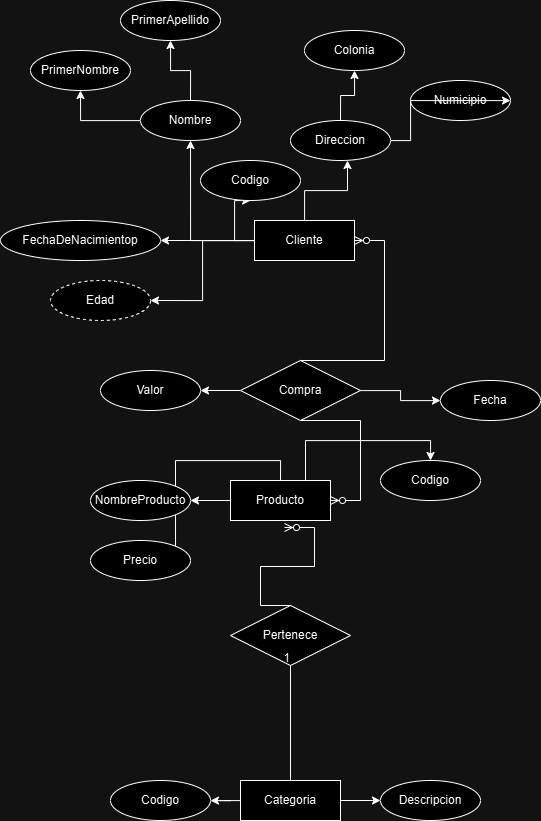

The diagram above was exported from draw.io. Its source (the exported page's mxGraphModel, read from the mxfile embedded in the PNG):
<mxGraphModel dx="2593" dy="1435" grid="1" gridSize="10" guides="1" tooltips="1" connect="1" arrows="1" fold="1" page="1" pageScale="1" pageWidth="827" pageHeight="1169" math="0" shadow="0">
  <root>
    <mxCell id="0" />
    <mxCell id="1" parent="0" />
    <mxCell id="gNH64nshmvYvP1DO8Th0-23" value="" style="edgeStyle=orthogonalEdgeStyle;rounded=0;orthogonalLoop=1;jettySize=auto;html=1;entryX=0.57;entryY=1;entryDx=0;entryDy=0;entryPerimeter=0;" edge="1" parent="1" source="gNH64nshmvYvP1DO8Th0-2" target="gNH64nshmvYvP1DO8Th0-19">
      <mxGeometry relative="1" as="geometry">
        <mxPoint x="390" y="270" as="targetPoint" />
      </mxGeometry>
    </mxCell>
    <mxCell id="gNH64nshmvYvP1DO8Th0-27" value="" style="edgeStyle=orthogonalEdgeStyle;rounded=0;orthogonalLoop=1;jettySize=auto;html=1;" edge="1" parent="1" source="gNH64nshmvYvP1DO8Th0-2" target="gNH64nshmvYvP1DO8Th0-25">
      <mxGeometry relative="1" as="geometry" />
    </mxCell>
    <mxCell id="gNH64nshmvYvP1DO8Th0-31" style="edgeStyle=orthogonalEdgeStyle;rounded=0;orthogonalLoop=1;jettySize=auto;html=1;exitX=0;exitY=0.5;exitDx=0;exitDy=0;" edge="1" parent="1" source="gNH64nshmvYvP1DO8Th0-2" target="gNH64nshmvYvP1DO8Th0-30">
      <mxGeometry relative="1" as="geometry" />
    </mxCell>
    <mxCell id="gNH64nshmvYvP1DO8Th0-33" style="edgeStyle=orthogonalEdgeStyle;rounded=0;orthogonalLoop=1;jettySize=auto;html=1;entryX=1;entryY=0.5;entryDx=0;entryDy=0;" edge="1" parent="1" source="gNH64nshmvYvP1DO8Th0-2" target="gNH64nshmvYvP1DO8Th0-32">
      <mxGeometry relative="1" as="geometry" />
    </mxCell>
    <mxCell id="gNH64nshmvYvP1DO8Th0-35" style="edgeStyle=orthogonalEdgeStyle;rounded=0;orthogonalLoop=1;jettySize=auto;html=1;exitX=0;exitY=0.5;exitDx=0;exitDy=0;entryX=0.5;entryY=1;entryDx=0;entryDy=0;" edge="1" parent="1" source="gNH64nshmvYvP1DO8Th0-2" target="gNH64nshmvYvP1DO8Th0-34">
      <mxGeometry relative="1" as="geometry" />
    </mxCell>
    <mxCell id="gNH64nshmvYvP1DO8Th0-2" value="Cliente" style="whiteSpace=wrap;html=1;align=center;" vertex="1" parent="1">
      <mxGeometry x="354" y="320" width="100" height="40" as="geometry" />
    </mxCell>
    <mxCell id="gNH64nshmvYvP1DO8Th0-41" value="" style="edgeStyle=orthogonalEdgeStyle;rounded=0;orthogonalLoop=1;jettySize=auto;html=1;" edge="1" parent="1" source="gNH64nshmvYvP1DO8Th0-4" target="gNH64nshmvYvP1DO8Th0-40">
      <mxGeometry relative="1" as="geometry" />
    </mxCell>
    <mxCell id="gNH64nshmvYvP1DO8Th0-43" style="edgeStyle=orthogonalEdgeStyle;rounded=0;orthogonalLoop=1;jettySize=auto;html=1;exitX=0.5;exitY=0;exitDx=0;exitDy=0;entryX=1;entryY=1;entryDx=0;entryDy=0;" edge="1" parent="1" source="gNH64nshmvYvP1DO8Th0-4" target="gNH64nshmvYvP1DO8Th0-42">
      <mxGeometry relative="1" as="geometry" />
    </mxCell>
    <mxCell id="gNH64nshmvYvP1DO8Th0-45" style="edgeStyle=orthogonalEdgeStyle;rounded=0;orthogonalLoop=1;jettySize=auto;html=1;exitX=0.75;exitY=0;exitDx=0;exitDy=0;entryX=0.5;entryY=0;entryDx=0;entryDy=0;" edge="1" parent="1" source="gNH64nshmvYvP1DO8Th0-4" target="gNH64nshmvYvP1DO8Th0-44">
      <mxGeometry relative="1" as="geometry" />
    </mxCell>
    <mxCell id="gNH64nshmvYvP1DO8Th0-4" value="Producto" style="whiteSpace=wrap;html=1;align=center;" vertex="1" parent="1">
      <mxGeometry x="330" y="580" width="100" height="40" as="geometry" />
    </mxCell>
    <mxCell id="gNH64nshmvYvP1DO8Th0-48" value="" style="edgeStyle=orthogonalEdgeStyle;rounded=0;orthogonalLoop=1;jettySize=auto;html=1;" edge="1" parent="1" source="gNH64nshmvYvP1DO8Th0-5" target="gNH64nshmvYvP1DO8Th0-46">
      <mxGeometry relative="1" as="geometry" />
    </mxCell>
    <mxCell id="gNH64nshmvYvP1DO8Th0-49" value="" style="edgeStyle=orthogonalEdgeStyle;rounded=0;orthogonalLoop=1;jettySize=auto;html=1;" edge="1" parent="1" source="gNH64nshmvYvP1DO8Th0-5" target="gNH64nshmvYvP1DO8Th0-47">
      <mxGeometry relative="1" as="geometry" />
    </mxCell>
    <mxCell id="gNH64nshmvYvP1DO8Th0-5" value="Categoria" style="whiteSpace=wrap;html=1;align=center;" vertex="1" parent="1">
      <mxGeometry x="340" y="880" width="100" height="40" as="geometry" />
    </mxCell>
    <mxCell id="gNH64nshmvYvP1DO8Th0-7" value="Pertenece" style="shape=rhombus;perimeter=rhombusPerimeter;whiteSpace=wrap;html=1;align=center;" vertex="1" parent="1">
      <mxGeometry x="330" y="705" width="120" height="60" as="geometry" />
    </mxCell>
    <mxCell id="gNH64nshmvYvP1DO8Th0-38" value="" style="edgeStyle=orthogonalEdgeStyle;rounded=0;orthogonalLoop=1;jettySize=auto;html=1;" edge="1" parent="1" source="gNH64nshmvYvP1DO8Th0-8" target="gNH64nshmvYvP1DO8Th0-37">
      <mxGeometry relative="1" as="geometry" />
    </mxCell>
    <mxCell id="gNH64nshmvYvP1DO8Th0-39" value="" style="edgeStyle=orthogonalEdgeStyle;rounded=0;orthogonalLoop=1;jettySize=auto;html=1;" edge="1" parent="1" source="gNH64nshmvYvP1DO8Th0-8" target="gNH64nshmvYvP1DO8Th0-36">
      <mxGeometry relative="1" as="geometry" />
    </mxCell>
    <mxCell id="gNH64nshmvYvP1DO8Th0-8" value="Compra" style="shape=rhombus;perimeter=rhombusPerimeter;whiteSpace=wrap;html=1;align=center;" vertex="1" parent="1">
      <mxGeometry x="340" y="460" width="120" height="60" as="geometry" />
    </mxCell>
    <mxCell id="gNH64nshmvYvP1DO8Th0-10" value="" style="endArrow=none;html=1;rounded=0;entryX=0.5;entryY=1;entryDx=0;entryDy=0;exitX=0.5;exitY=0;exitDx=0;exitDy=0;" edge="1" parent="1" source="gNH64nshmvYvP1DO8Th0-5" target="gNH64nshmvYvP1DO8Th0-7">
      <mxGeometry relative="1" as="geometry">
        <mxPoint x="330" y="650" as="sourcePoint" />
        <mxPoint x="490" y="650" as="targetPoint" />
      </mxGeometry>
    </mxCell>
    <mxCell id="gNH64nshmvYvP1DO8Th0-11" value="1" style="resizable=0;html=1;whiteSpace=wrap;align=right;verticalAlign=bottom;" connectable="0" vertex="1" parent="gNH64nshmvYvP1DO8Th0-10">
      <mxGeometry x="1" relative="1" as="geometry" />
    </mxCell>
    <mxCell id="gNH64nshmvYvP1DO8Th0-12" value="" style="edgeStyle=entityRelationEdgeStyle;fontSize=12;html=1;endArrow=ERzeroToMany;endFill=1;rounded=0;entryX=0.54;entryY=1.175;entryDx=0;entryDy=0;entryPerimeter=0;exitX=0.5;exitY=0;exitDx=0;exitDy=0;" edge="1" parent="1" source="gNH64nshmvYvP1DO8Th0-7" target="gNH64nshmvYvP1DO8Th0-4">
      <mxGeometry width="100" height="100" relative="1" as="geometry">
        <mxPoint x="390" y="740" as="sourcePoint" />
        <mxPoint x="460" y="600" as="targetPoint" />
        <Array as="points">
          <mxPoint x="370" y="710" />
          <mxPoint x="340" y="700" />
          <mxPoint x="430" y="660" />
          <mxPoint x="440" y="700" />
        </Array>
      </mxGeometry>
    </mxCell>
    <mxCell id="gNH64nshmvYvP1DO8Th0-13" value="" style="edgeStyle=entityRelationEdgeStyle;fontSize=12;html=1;endArrow=ERzeroToMany;endFill=1;rounded=0;exitX=0.5;exitY=1;exitDx=0;exitDy=0;" edge="1" parent="1" source="gNH64nshmvYvP1DO8Th0-8" target="gNH64nshmvYvP1DO8Th0-4">
      <mxGeometry width="100" height="100" relative="1" as="geometry">
        <mxPoint x="370" y="530" as="sourcePoint" />
        <mxPoint x="470" y="430" as="targetPoint" />
      </mxGeometry>
    </mxCell>
    <mxCell id="gNH64nshmvYvP1DO8Th0-14" value="" style="edgeStyle=entityRelationEdgeStyle;fontSize=12;html=1;endArrow=ERzeroToMany;endFill=1;rounded=0;exitX=0.5;exitY=0;exitDx=0;exitDy=0;" edge="1" parent="1" source="gNH64nshmvYvP1DO8Th0-8" target="gNH64nshmvYvP1DO8Th0-2">
      <mxGeometry width="100" height="100" relative="1" as="geometry">
        <mxPoint x="370" y="530" as="sourcePoint" />
        <mxPoint x="470" y="430" as="targetPoint" />
      </mxGeometry>
    </mxCell>
    <mxCell id="gNH64nshmvYvP1DO8Th0-15" value="PrimerNombre" style="ellipse;whiteSpace=wrap;html=1;align=center;" vertex="1" parent="1">
      <mxGeometry x="130" y="150" width="100" height="40" as="geometry" />
    </mxCell>
    <mxCell id="gNH64nshmvYvP1DO8Th0-16" value="PrimerApellido" style="ellipse;whiteSpace=wrap;html=1;align=center;" vertex="1" parent="1">
      <mxGeometry x="220" y="100" width="100" height="40" as="geometry" />
    </mxCell>
    <mxCell id="gNH64nshmvYvP1DO8Th0-17" value="Colonia" style="ellipse;whiteSpace=wrap;html=1;align=center;" vertex="1" parent="1">
      <mxGeometry x="404" y="130" width="100" height="40" as="geometry" />
    </mxCell>
    <mxCell id="gNH64nshmvYvP1DO8Th0-18" value="Numicipio" style="ellipse;whiteSpace=wrap;html=1;align=center;" vertex="1" parent="1">
      <mxGeometry x="510" y="180" width="100" height="40" as="geometry" />
    </mxCell>
    <mxCell id="gNH64nshmvYvP1DO8Th0-20" value="" style="edgeStyle=orthogonalEdgeStyle;rounded=0;orthogonalLoop=1;jettySize=auto;html=1;" edge="1" parent="1" source="gNH64nshmvYvP1DO8Th0-19" target="gNH64nshmvYvP1DO8Th0-17">
      <mxGeometry relative="1" as="geometry" />
    </mxCell>
    <mxCell id="gNH64nshmvYvP1DO8Th0-21" value="" style="edgeStyle=orthogonalEdgeStyle;rounded=0;orthogonalLoop=1;jettySize=auto;html=1;" edge="1" parent="1" source="gNH64nshmvYvP1DO8Th0-19" target="gNH64nshmvYvP1DO8Th0-18">
      <mxGeometry relative="1" as="geometry" />
    </mxCell>
    <mxCell id="gNH64nshmvYvP1DO8Th0-19" value="Direccion" style="ellipse;whiteSpace=wrap;html=1;align=center;" vertex="1" parent="1">
      <mxGeometry x="390" y="220" width="100" height="40" as="geometry" />
    </mxCell>
    <mxCell id="gNH64nshmvYvP1DO8Th0-28" value="" style="edgeStyle=orthogonalEdgeStyle;rounded=0;orthogonalLoop=1;jettySize=auto;html=1;" edge="1" parent="1" source="gNH64nshmvYvP1DO8Th0-25" target="gNH64nshmvYvP1DO8Th0-16">
      <mxGeometry relative="1" as="geometry" />
    </mxCell>
    <mxCell id="gNH64nshmvYvP1DO8Th0-29" value="" style="edgeStyle=orthogonalEdgeStyle;rounded=0;orthogonalLoop=1;jettySize=auto;html=1;" edge="1" parent="1" source="gNH64nshmvYvP1DO8Th0-25" target="gNH64nshmvYvP1DO8Th0-15">
      <mxGeometry relative="1" as="geometry" />
    </mxCell>
    <mxCell id="gNH64nshmvYvP1DO8Th0-25" value="Nombre" style="ellipse;whiteSpace=wrap;html=1;align=center;" vertex="1" parent="1">
      <mxGeometry x="240" y="200" width="100" height="40" as="geometry" />
    </mxCell>
    <mxCell id="gNH64nshmvYvP1DO8Th0-30" value="FechaDeNacimientop" style="ellipse;whiteSpace=wrap;html=1;align=center;" vertex="1" parent="1">
      <mxGeometry x="100" y="320" width="160" height="40" as="geometry" />
    </mxCell>
    <mxCell id="gNH64nshmvYvP1DO8Th0-32" value="Edad" style="ellipse;whiteSpace=wrap;html=1;align=center;dashed=1;" vertex="1" parent="1">
      <mxGeometry x="150" y="380" width="100" height="40" as="geometry" />
    </mxCell>
    <mxCell id="gNH64nshmvYvP1DO8Th0-34" value="Codigo" style="ellipse;whiteSpace=wrap;html=1;align=center;" vertex="1" parent="1">
      <mxGeometry x="300" y="260" width="100" height="40" as="geometry" />
    </mxCell>
    <mxCell id="gNH64nshmvYvP1DO8Th0-36" value="Valor" style="ellipse;whiteSpace=wrap;html=1;align=center;" vertex="1" parent="1">
      <mxGeometry x="200" y="470" width="100" height="40" as="geometry" />
    </mxCell>
    <mxCell id="gNH64nshmvYvP1DO8Th0-37" value="Fecha" style="ellipse;whiteSpace=wrap;html=1;align=center;" vertex="1" parent="1">
      <mxGeometry x="540" y="480" width="100" height="40" as="geometry" />
    </mxCell>
    <mxCell id="gNH64nshmvYvP1DO8Th0-40" value="NombreProducto" style="ellipse;whiteSpace=wrap;html=1;align=center;" vertex="1" parent="1">
      <mxGeometry x="190" y="580" width="100" height="40" as="geometry" />
    </mxCell>
    <mxCell id="gNH64nshmvYvP1DO8Th0-42" value="Precio" style="ellipse;whiteSpace=wrap;html=1;align=center;" vertex="1" parent="1">
      <mxGeometry x="190" y="640" width="100" height="40" as="geometry" />
    </mxCell>
    <mxCell id="gNH64nshmvYvP1DO8Th0-44" value="Codigo" style="ellipse;whiteSpace=wrap;html=1;align=center;" vertex="1" parent="1">
      <mxGeometry x="480" y="560" width="100" height="40" as="geometry" />
    </mxCell>
    <mxCell id="gNH64nshmvYvP1DO8Th0-46" value="Codigo" style="ellipse;whiteSpace=wrap;html=1;align=center;" vertex="1" parent="1">
      <mxGeometry x="210" y="880" width="100" height="40" as="geometry" />
    </mxCell>
    <mxCell id="gNH64nshmvYvP1DO8Th0-47" value="Descripcion" style="ellipse;whiteSpace=wrap;html=1;align=center;" vertex="1" parent="1">
      <mxGeometry x="480" y="880" width="100" height="40" as="geometry" />
    </mxCell>
  </root>
</mxGraphModel>